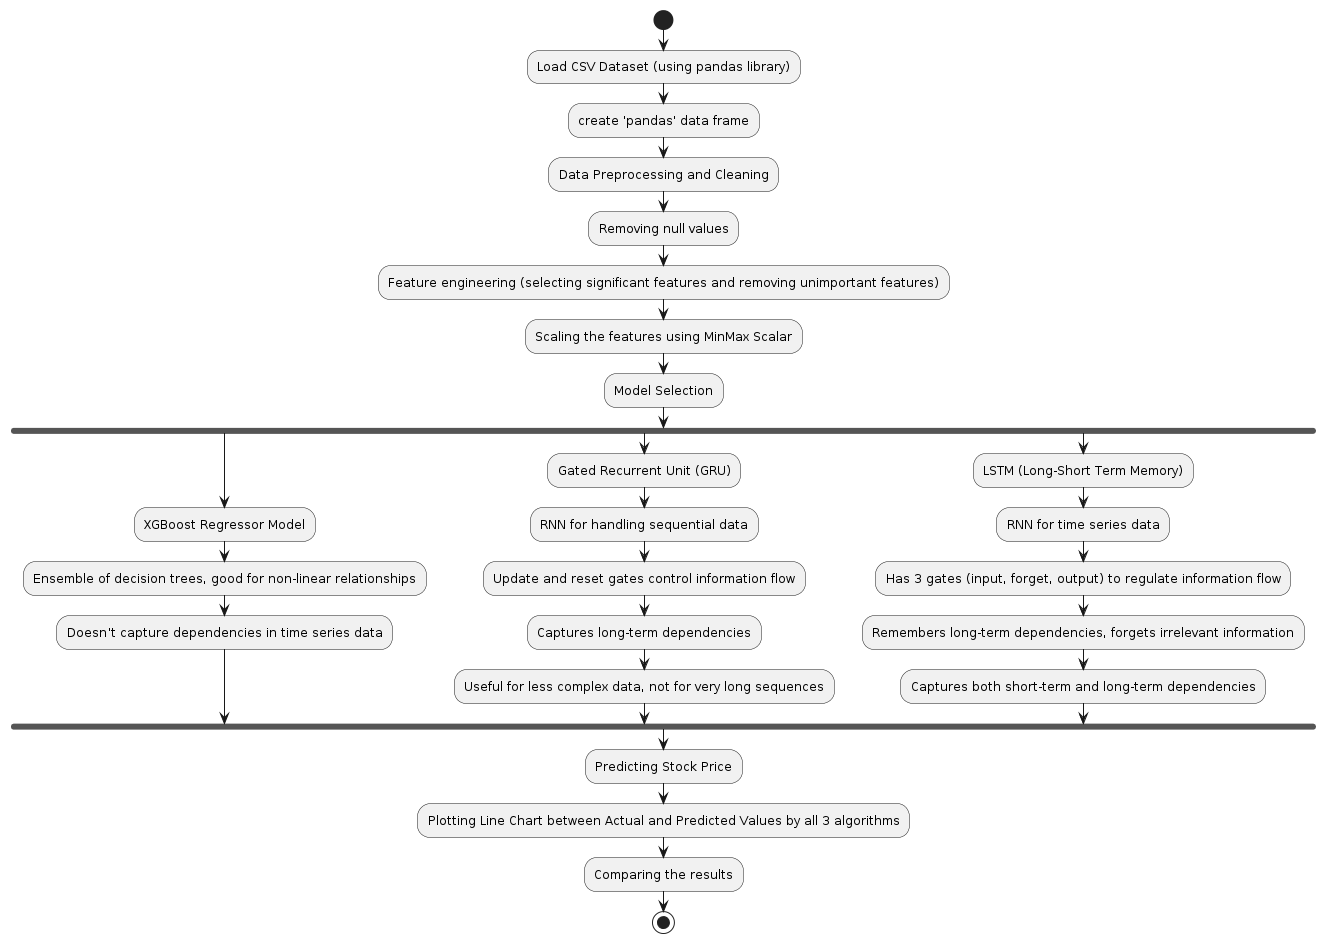

The diagram above was rendered by PlantUML. Its source (embedded in the PNG):
@startuml
start

:Load CSV Dataset (using pandas library);
:create 'pandas' data frame;

:Data Preprocessing and Cleaning;
:Removing null values;
:Feature engineering (selecting significant features and removing unimportant features);
:Scaling the features using MinMax Scalar;

:Model Selection;

fork
  :XGBoost Regressor Model;
  :Ensemble of decision trees, good for non-linear relationships;
  :Doesn’t capture dependencies in time series data;

fork again
  :Gated Recurrent Unit (GRU);
  :RNN for handling sequential data;
  :Update and reset gates control information flow;
  :Captures long-term dependencies;
  :Useful for less complex data, not for very long sequences;

fork again
  :LSTM (Long-Short Term Memory);
  :RNN for time series data;
  :Has 3 gates (input, forget, output) to regulate information flow;
  :Remembers long-term dependencies, forgets irrelevant information;
  :Captures both short-term and long-term dependencies;

end fork

:Predicting Stock Price;
:Plotting Line Chart between Actual and Predicted Values by all 3 algorithms;
:Comparing the results;

stop
@enduml